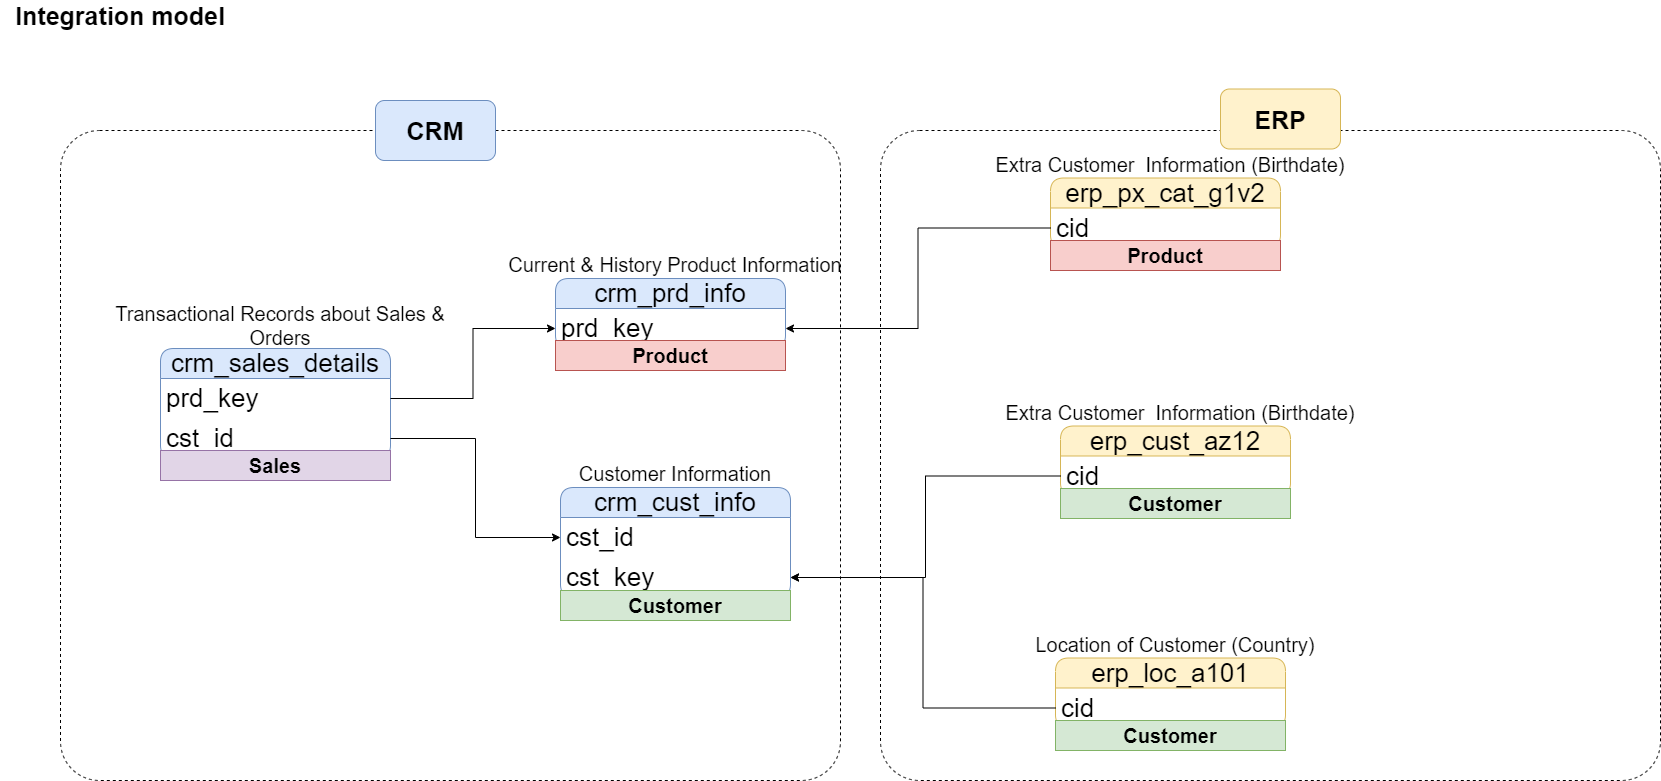

The diagram above was exported from draw.io. Its source (the exported page's mxGraphModel, read from the mxfile embedded in the PNG):
<mxGraphModel dx="2058" dy="1228" grid="1" gridSize="10" guides="1" tooltips="1" connect="1" arrows="1" fold="1" page="1" pageScale="1" pageWidth="1920" pageHeight="1200" math="0" shadow="0">
  <root>
    <mxCell id="0" />
    <mxCell id="1" parent="0" />
    <mxCell id="ZcvGzHDjg2uuRNyxLvDo-1" value="&lt;b&gt;&lt;font style=&quot;font-size: 25px;&quot;&gt;Integration model&lt;/font&gt;&lt;/b&gt;" style="text;html=1;align=center;verticalAlign=middle;whiteSpace=wrap;rounded=0;" parent="1" vertex="1">
      <mxGeometry x="50" y="20" width="240" height="30" as="geometry" />
    </mxCell>
    <mxCell id="ZcvGzHDjg2uuRNyxLvDo-2" value="crm_cust_info" style="swimlane;fontStyle=0;childLayout=stackLayout;horizontal=1;startSize=30;horizontalStack=0;resizeParent=1;resizeParentMax=0;resizeLast=0;collapsible=1;marginBottom=0;whiteSpace=wrap;html=1;rounded=1;fillColor=#dae8fc;strokeColor=#6c8ebf;fontSize=26;" parent="1" vertex="1">
      <mxGeometry x="610" y="507" width="230" height="110" as="geometry" />
    </mxCell>
    <mxCell id="ZcvGzHDjg2uuRNyxLvDo-3" value="cst_id" style="text;strokeColor=none;fillColor=none;align=left;verticalAlign=middle;spacingLeft=4;spacingRight=4;overflow=hidden;points=[[0,0.5],[1,0.5]];portConstraint=eastwest;rotatable=0;whiteSpace=wrap;html=1;fontSize=26;" parent="ZcvGzHDjg2uuRNyxLvDo-2" vertex="1">
      <mxGeometry y="30" width="230" height="40" as="geometry" />
    </mxCell>
    <mxCell id="ZcvGzHDjg2uuRNyxLvDo-19" value="cst_key" style="text;strokeColor=none;fillColor=none;align=left;verticalAlign=middle;spacingLeft=4;spacingRight=4;overflow=hidden;points=[[0,0.5],[1,0.5]];portConstraint=eastwest;rotatable=0;whiteSpace=wrap;html=1;fontSize=26;" parent="ZcvGzHDjg2uuRNyxLvDo-2" vertex="1">
      <mxGeometry y="70" width="230" height="40" as="geometry" />
    </mxCell>
    <mxCell id="ZcvGzHDjg2uuRNyxLvDo-6" value="&lt;font style=&quot;font-size: 20px;&quot;&gt;Customer Information&lt;/font&gt;" style="text;html=1;align=center;verticalAlign=middle;whiteSpace=wrap;rounded=0;" parent="1" vertex="1">
      <mxGeometry x="610" y="478" width="230" height="30" as="geometry" />
    </mxCell>
    <mxCell id="ZcvGzHDjg2uuRNyxLvDo-7" value="crm_prd_info" style="swimlane;fontStyle=0;childLayout=stackLayout;horizontal=1;startSize=30;horizontalStack=0;resizeParent=1;resizeParentMax=0;resizeLast=0;collapsible=1;marginBottom=0;whiteSpace=wrap;html=1;rounded=1;fillColor=#dae8fc;strokeColor=#6c8ebf;fontSize=26;" parent="1" vertex="1">
      <mxGeometry x="605" y="298" width="230" height="70" as="geometry" />
    </mxCell>
    <mxCell id="ZcvGzHDjg2uuRNyxLvDo-8" value="prd_key" style="text;strokeColor=none;fillColor=none;align=left;verticalAlign=middle;spacingLeft=4;spacingRight=4;overflow=hidden;points=[[0,0.5],[1,0.5]];portConstraint=eastwest;rotatable=0;whiteSpace=wrap;html=1;fontSize=26;" parent="ZcvGzHDjg2uuRNyxLvDo-7" vertex="1">
      <mxGeometry y="30" width="230" height="40" as="geometry" />
    </mxCell>
    <mxCell id="ZcvGzHDjg2uuRNyxLvDo-9" value="&lt;font style=&quot;font-size: 20px;&quot;&gt;Current &amp;amp; History Product Information&lt;/font&gt;" style="text;html=1;align=center;verticalAlign=middle;whiteSpace=wrap;rounded=0;" parent="1" vertex="1">
      <mxGeometry x="545" y="269" width="360" height="30" as="geometry" />
    </mxCell>
    <mxCell id="ZcvGzHDjg2uuRNyxLvDo-10" value="crm_sales_details" style="swimlane;fontStyle=0;childLayout=stackLayout;horizontal=1;startSize=30;horizontalStack=0;resizeParent=1;resizeParentMax=0;resizeLast=0;collapsible=1;marginBottom=0;whiteSpace=wrap;html=1;rounded=1;fillColor=#dae8fc;strokeColor=#6c8ebf;fontSize=26;" parent="1" vertex="1">
      <mxGeometry x="210" y="368" width="230" height="110" as="geometry" />
    </mxCell>
    <mxCell id="ZcvGzHDjg2uuRNyxLvDo-11" value="prd_key" style="text;strokeColor=none;fillColor=none;align=left;verticalAlign=middle;spacingLeft=4;spacingRight=4;overflow=hidden;points=[[0,0.5],[1,0.5]];portConstraint=eastwest;rotatable=0;whiteSpace=wrap;html=1;fontSize=26;" parent="ZcvGzHDjg2uuRNyxLvDo-10" vertex="1">
      <mxGeometry y="30" width="230" height="40" as="geometry" />
    </mxCell>
    <mxCell id="ZcvGzHDjg2uuRNyxLvDo-13" value="cst_id" style="text;strokeColor=none;fillColor=none;align=left;verticalAlign=middle;spacingLeft=4;spacingRight=4;overflow=hidden;points=[[0,0.5],[1,0.5]];portConstraint=eastwest;rotatable=0;whiteSpace=wrap;html=1;fontSize=26;" parent="ZcvGzHDjg2uuRNyxLvDo-10" vertex="1">
      <mxGeometry y="70" width="230" height="40" as="geometry" />
    </mxCell>
    <mxCell id="ZcvGzHDjg2uuRNyxLvDo-12" value="&lt;font style=&quot;font-size: 20px;&quot;&gt;Transactional Records about Sales &amp;amp; Orders&lt;/font&gt;" style="text;html=1;align=center;verticalAlign=middle;whiteSpace=wrap;rounded=0;" parent="1" vertex="1">
      <mxGeometry x="150" y="320" width="360" height="49" as="geometry" />
    </mxCell>
    <mxCell id="ZcvGzHDjg2uuRNyxLvDo-14" style="edgeStyle=orthogonalEdgeStyle;rounded=0;orthogonalLoop=1;jettySize=auto;html=1;entryX=0;entryY=0.5;entryDx=0;entryDy=0;" parent="1" source="ZcvGzHDjg2uuRNyxLvDo-13" target="ZcvGzHDjg2uuRNyxLvDo-3" edge="1">
      <mxGeometry relative="1" as="geometry" />
    </mxCell>
    <mxCell id="ZcvGzHDjg2uuRNyxLvDo-15" style="edgeStyle=orthogonalEdgeStyle;rounded=0;orthogonalLoop=1;jettySize=auto;html=1;entryX=0;entryY=0.5;entryDx=0;entryDy=0;" parent="1" source="ZcvGzHDjg2uuRNyxLvDo-11" target="ZcvGzHDjg2uuRNyxLvDo-8" edge="1">
      <mxGeometry relative="1" as="geometry" />
    </mxCell>
    <mxCell id="ZcvGzHDjg2uuRNyxLvDo-16" value="erp_cust_az12" style="swimlane;fontStyle=0;childLayout=stackLayout;horizontal=1;startSize=30;horizontalStack=0;resizeParent=1;resizeParentMax=0;resizeLast=0;collapsible=1;marginBottom=0;whiteSpace=wrap;html=1;rounded=1;fillColor=#fff2cc;strokeColor=#d6b656;fontSize=26;" parent="1" vertex="1">
      <mxGeometry x="1110" y="445.5" width="230" height="70" as="geometry" />
    </mxCell>
    <mxCell id="ZcvGzHDjg2uuRNyxLvDo-17" value="cid" style="text;strokeColor=none;fillColor=none;align=left;verticalAlign=middle;spacingLeft=4;spacingRight=4;overflow=hidden;points=[[0,0.5],[1,0.5]];portConstraint=eastwest;rotatable=0;whiteSpace=wrap;html=1;fontSize=26;" parent="ZcvGzHDjg2uuRNyxLvDo-16" vertex="1">
      <mxGeometry y="30" width="230" height="40" as="geometry" />
    </mxCell>
    <mxCell id="ZcvGzHDjg2uuRNyxLvDo-18" value="&lt;font style=&quot;font-size: 20px;&quot;&gt;Extra Customer&amp;nbsp; Information (Birthdate)&lt;/font&gt;" style="text;html=1;align=center;verticalAlign=middle;whiteSpace=wrap;rounded=0;" parent="1" vertex="1">
      <mxGeometry x="1050" y="416.5" width="360" height="30" as="geometry" />
    </mxCell>
    <mxCell id="ZcvGzHDjg2uuRNyxLvDo-20" style="edgeStyle=orthogonalEdgeStyle;rounded=0;orthogonalLoop=1;jettySize=auto;html=1;entryX=1;entryY=0.5;entryDx=0;entryDy=0;" parent="1" source="ZcvGzHDjg2uuRNyxLvDo-17" target="ZcvGzHDjg2uuRNyxLvDo-19" edge="1">
      <mxGeometry relative="1" as="geometry" />
    </mxCell>
    <mxCell id="ZcvGzHDjg2uuRNyxLvDo-23" value="erp_loc_a101" style="swimlane;fontStyle=0;childLayout=stackLayout;horizontal=1;startSize=30;horizontalStack=0;resizeParent=1;resizeParentMax=0;resizeLast=0;collapsible=1;marginBottom=0;whiteSpace=wrap;html=1;rounded=1;fillColor=#fff2cc;strokeColor=#d6b656;fontSize=26;" parent="1" vertex="1">
      <mxGeometry x="1105" y="677.5" width="230" height="70" as="geometry" />
    </mxCell>
    <mxCell id="ZcvGzHDjg2uuRNyxLvDo-24" value="cid" style="text;strokeColor=none;fillColor=none;align=left;verticalAlign=middle;spacingLeft=4;spacingRight=4;overflow=hidden;points=[[0,0.5],[1,0.5]];portConstraint=eastwest;rotatable=0;whiteSpace=wrap;html=1;fontSize=26;" parent="ZcvGzHDjg2uuRNyxLvDo-23" vertex="1">
      <mxGeometry y="30" width="230" height="40" as="geometry" />
    </mxCell>
    <mxCell id="ZcvGzHDjg2uuRNyxLvDo-25" value="&lt;font style=&quot;font-size: 20px;&quot;&gt;Location of Customer (Country)&lt;/font&gt;" style="text;html=1;align=center;verticalAlign=middle;whiteSpace=wrap;rounded=0;" parent="1" vertex="1">
      <mxGeometry x="1045" y="648.5" width="360" height="30" as="geometry" />
    </mxCell>
    <mxCell id="ZcvGzHDjg2uuRNyxLvDo-26" style="edgeStyle=orthogonalEdgeStyle;rounded=0;orthogonalLoop=1;jettySize=auto;html=1;" parent="1" source="ZcvGzHDjg2uuRNyxLvDo-24" target="ZcvGzHDjg2uuRNyxLvDo-19" edge="1">
      <mxGeometry relative="1" as="geometry" />
    </mxCell>
    <mxCell id="ZcvGzHDjg2uuRNyxLvDo-27" value="erp_px_cat_g1v2" style="swimlane;fontStyle=0;childLayout=stackLayout;horizontal=1;startSize=30;horizontalStack=0;resizeParent=1;resizeParentMax=0;resizeLast=0;collapsible=1;marginBottom=0;whiteSpace=wrap;html=1;rounded=1;fillColor=#fff2cc;strokeColor=#d6b656;fontSize=26;" parent="1" vertex="1">
      <mxGeometry x="1100" y="197.5" width="230" height="70" as="geometry" />
    </mxCell>
    <mxCell id="ZcvGzHDjg2uuRNyxLvDo-28" value="cid" style="text;strokeColor=none;fillColor=none;align=left;verticalAlign=middle;spacingLeft=4;spacingRight=4;overflow=hidden;points=[[0,0.5],[1,0.5]];portConstraint=eastwest;rotatable=0;whiteSpace=wrap;html=1;fontSize=26;" parent="ZcvGzHDjg2uuRNyxLvDo-27" vertex="1">
      <mxGeometry y="30" width="230" height="40" as="geometry" />
    </mxCell>
    <mxCell id="ZcvGzHDjg2uuRNyxLvDo-29" value="&lt;font style=&quot;font-size: 20px;&quot;&gt;Extra Customer&amp;nbsp; Information (Birthdate)&lt;/font&gt;" style="text;html=1;align=center;verticalAlign=middle;whiteSpace=wrap;rounded=0;" parent="1" vertex="1">
      <mxGeometry x="1040" y="168.5" width="360" height="30" as="geometry" />
    </mxCell>
    <mxCell id="ZcvGzHDjg2uuRNyxLvDo-30" style="edgeStyle=orthogonalEdgeStyle;rounded=0;orthogonalLoop=1;jettySize=auto;html=1;" parent="1" source="ZcvGzHDjg2uuRNyxLvDo-28" target="ZcvGzHDjg2uuRNyxLvDo-8" edge="1">
      <mxGeometry relative="1" as="geometry" />
    </mxCell>
    <mxCell id="ZcvGzHDjg2uuRNyxLvDo-31" value="" style="rounded=1;whiteSpace=wrap;html=1;arcSize=6;fillColor=none;dashed=1;" parent="1" vertex="1">
      <mxGeometry x="110" y="150" width="780" height="650" as="geometry" />
    </mxCell>
    <mxCell id="ZcvGzHDjg2uuRNyxLvDo-32" value="&lt;b style=&quot;&quot;&gt;&lt;font style=&quot;font-size: 25px;&quot;&gt;CRM&lt;/font&gt;&lt;/b&gt;" style="rounded=1;whiteSpace=wrap;html=1;fillColor=#dae8fc;strokeColor=#6c8ebf;" parent="1" vertex="1">
      <mxGeometry x="425" y="120" width="120" height="60" as="geometry" />
    </mxCell>
    <mxCell id="ZcvGzHDjg2uuRNyxLvDo-34" value="" style="rounded=1;whiteSpace=wrap;html=1;arcSize=6;fillColor=none;dashed=1;" parent="1" vertex="1">
      <mxGeometry x="930" y="150" width="780" height="650" as="geometry" />
    </mxCell>
    <mxCell id="ZcvGzHDjg2uuRNyxLvDo-35" value="&lt;span style=&quot;font-size: 25px;&quot;&gt;&lt;b&gt;ERP&lt;/b&gt;&lt;/span&gt;" style="rounded=1;whiteSpace=wrap;html=1;fillColor=#fff2cc;strokeColor=#d6b656;" parent="1" vertex="1">
      <mxGeometry x="1270" y="108.5" width="120" height="60" as="geometry" />
    </mxCell>
    <mxCell id="CJQoQxPDZFZqDJSib1Ea-1" value="Product" style="text;html=1;strokeColor=#b85450;fillColor=#f8cecc;align=center;verticalAlign=middle;whiteSpace=wrap;overflow=hidden;fontSize=20;fontStyle=1" parent="1" vertex="1">
      <mxGeometry x="605" y="360" width="230" height="30" as="geometry" />
    </mxCell>
    <mxCell id="CJQoQxPDZFZqDJSib1Ea-2" value="Product" style="text;html=1;strokeColor=#b85450;fillColor=#f8cecc;align=center;verticalAlign=middle;whiteSpace=wrap;overflow=hidden;fontSize=20;fontStyle=1" parent="1" vertex="1">
      <mxGeometry x="1100" y="260" width="230" height="30" as="geometry" />
    </mxCell>
    <mxCell id="CJQoQxPDZFZqDJSib1Ea-3" value="Customer" style="text;html=1;strokeColor=#82b366;fillColor=#d5e8d4;align=center;verticalAlign=middle;whiteSpace=wrap;overflow=hidden;fontSize=20;fontStyle=1" parent="1" vertex="1">
      <mxGeometry x="610" y="610" width="230" height="30" as="geometry" />
    </mxCell>
    <mxCell id="CJQoQxPDZFZqDJSib1Ea-4" value="Customer" style="text;html=1;strokeColor=#82b366;fillColor=#d5e8d4;align=center;verticalAlign=middle;whiteSpace=wrap;overflow=hidden;fontSize=20;fontStyle=1" parent="1" vertex="1">
      <mxGeometry x="1110" y="508" width="230" height="30" as="geometry" />
    </mxCell>
    <mxCell id="CJQoQxPDZFZqDJSib1Ea-5" value="Customer" style="text;html=1;strokeColor=#82b366;fillColor=#d5e8d4;align=center;verticalAlign=middle;whiteSpace=wrap;overflow=hidden;fontSize=20;fontStyle=1" parent="1" vertex="1">
      <mxGeometry x="1105" y="740" width="230" height="30" as="geometry" />
    </mxCell>
    <mxCell id="CJQoQxPDZFZqDJSib1Ea-6" value="Sales" style="text;html=1;strokeColor=#9673a6;fillColor=#e1d5e7;align=center;verticalAlign=middle;whiteSpace=wrap;overflow=hidden;fontSize=20;fontStyle=1" parent="1" vertex="1">
      <mxGeometry x="210" y="470" width="230" height="30" as="geometry" />
    </mxCell>
  </root>
</mxGraphModel>